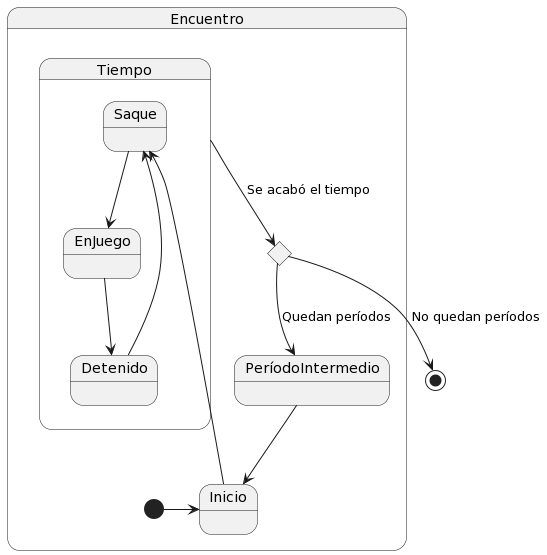

The diagram above was rendered by PlantUML. Its source (embedded in the PNG):
@startuml
State Encuentro {
[*] -> Inicio
State reloj <<choice>>
State Inicio
State PeríodoIntermedio


State Tiempo {
Saque --> EnJuego
EnJuego --> Detenido
Detenido --> Saque
}

Inicio --> Saque

}

Tiempo --> reloj : Se acabó el tiempo
reloj --> PeríodoIntermedio : Quedan períodos
reloj --> [*] : No quedan períodos



PeríodoIntermedio --> Inicio
@enduml